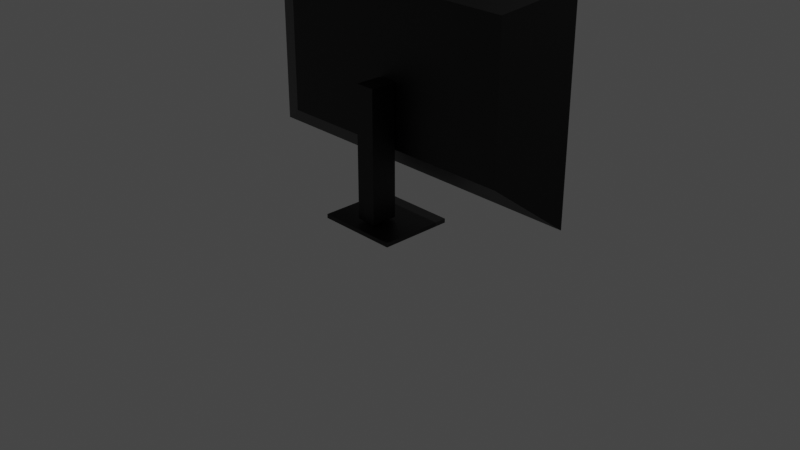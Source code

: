 # Source: Esports_Monitor.blend  (saved by Blender 3.6.13; exported with 4.5.12 LTS)
import bpy
from mathutils import Matrix  # noqa: F401  (used for matrix-valued properties, if any)

bpy.ops.wm.read_factory_settings(use_empty=True)
scene = bpy.context.scene
scene.name = 'Scene'

# ---- collections
col_collection = bpy.data.collections.new('Collection'); scene.collection.children.link(col_collection)

# ---- images (referenced by path relative to the original .blend; pixels are not part of the script)
import os
ASSET_DIR = os.environ.get("B2B_ASSET_DIR", "")  # directory of the original .blend (textures are referenced by path, not embedded)
HERE = os.path.dirname(os.path.abspath(__file__))  # packed textures are extracted next to this script under _unpacked/

def load_image(name, relpath, width, height, colorspace="sRGB"):
    """Load a texture the original file referenced (path relative to the .blend, or extracted next to this script)."""
    p = next((c for c in (os.path.join(HERE, relpath), os.path.join(ASSET_DIR, relpath)) if relpath and os.path.exists(c)), "")
    if p:
        img = bpy.data.images.load(p, check_existing=True)
        img.name = name
    else:  # same state as the original file: an image datablock whose file is absent (Cycles renders it pink)
        img = bpy.data.images.new(name, width, height)
        img.source = "FILE"
        img.filepath = "//" + (relpath or name)
    img.colorspace_settings.name = colorspace
    return img
img_rsu_esports_screen_png = load_image('RSU_Esports_Screen.png', 'images/RSU_Esports_Screen.png', 1024, 1024, 'sRGB')

# ---- materials (node trees are filled in below, after node groups)
mat_material = bpy.data.materials.new('Material')
mat_material.alpha_threshold = 0.0
mat_material.use_transparent_shadow = False
mat_material.roughness = 0.5
mat_material.line_color = (0.0, 0.0, 0.0, 1.0)
mat_material_001 = bpy.data.materials.new('Material.001')
mat_material_001.use_transparent_shadow = False

# ---- material node trees
mat_material.use_nodes = True; mat_material.node_tree.nodes.clear()
_N = mat_material.node_tree.nodes; _L = mat_material.node_tree.links
n0 = _N.new('ShaderNodeOutputMaterial'); n0.name = 'Material Output'; n0.location = (300, 300)
n1 = _N.new('ShaderNodeBsdfPrincipled'); n1.name = 'Principled BSDF'; n1.location = (10, 300)
n1.distribution = 'GGX'
n1.subsurface_method = 'RANDOM_WALK_SKIN'
n1.inputs[0].default_value = (0.001547, 0.001547, 0.001547, 1.0)
n1.inputs[3].default_value = 1.45
n1.inputs[27].default_value = (0.0, 0.0, 0.0, 1.0)
n1.inputs[28].default_value = 1.0
_L.new(n1.outputs[0], n0.inputs[0])
n0.is_active_output = True
mat_material_001.use_nodes = True; mat_material_001.node_tree.nodes.clear()
_N = mat_material_001.node_tree.nodes; _L = mat_material_001.node_tree.links
n0 = _N.new('ShaderNodeBsdfPrincipled'); n0.name = 'Principled BSDF'; n0.location = (10, 300)
n0.distribution = 'GGX'
n0.subsurface_method = 'RANDOM_WALK_SKIN'
n0.inputs[3].default_value = 1.45
n0.inputs[27].default_value = (0.0, 0.0, 0.0, 1.0)
n0.inputs[28].default_value = 1.0
n1 = _N.new('ShaderNodeOutputMaterial'); n1.name = 'Material Output'; n1.location = (300, 300)
n2 = _N.new('ShaderNodeTexImage'); n2.name = 'Image Texture'; n2.location = (-280, 280)
n2.image = img_rsu_esports_screen_png
_L.new(n0.outputs[0], n1.inputs[0])
_L.new(n2.outputs[0], n0.inputs[0])
n1.is_active_output = True

# ---- world
world_world = bpy.data.worlds.new('World'); scene.world = world_world
world_world.use_nodes = True; world_world.node_tree.nodes.clear()
_N = world_world.node_tree.nodes; _L = world_world.node_tree.links
n0 = _N.new('ShaderNodeOutputWorld'); n0.name = 'World Output'; n0.location = (300, 300)
n1 = _N.new('ShaderNodeBackground'); n1.name = 'Background'; n1.location = (10, 300)
n1.inputs[0].default_value = (0.05088, 0.05088, 0.05088, 1.0)
_L.new(n1.outputs[0], n0.inputs[0])
n0.is_active_output = True
world_world.color = (0.05088, 0.05088, 0.05088)
world_world.use_sun_shadow = False
world_world.sun_shadow_jitter_overblur = 0.0

# ---- cameras
cam_camera = bpy.data.cameras.new('Camera')
cam_camera.clip_end = 100.0
cam_camera.ortho_scale = 7.314

# ---- lights
light_light = bpy.data.lights.new('Light', 'POINT')
light_light.transmission_factor = 0.0
light_light.energy = 1000.0
light_light.shadow_soft_size = 0.1
light_light.shadow_maximum_resolution = 0.006
light_light.use_absolute_resolution = True

# ---- meshes
me_cube = bpy.data.meshes.new('Cube')
me_cube.from_pydata([(0.7229, 1.0, 0.7229), (0.7229, 1.0, -0.7229), (0.9123, -1.0, 0.9123), (0.9123, -1.0, -0.9123), (-0.7229, 1.0, 0.7229), (-0.7229, 1.0, -0.7229), (-0.9123, -1.0, 0.9123), (-0.9123, -1.0, -0.9123), (-1.0, -1.0, -1.0), (-1.0, -1.0, 1.0), (1.0, -1.0, 1.0), (1.0, -1.0, -1.0), (0.9123, -0.5781, 0.9123), (0.9123, -0.5781, -0.9123), (-0.9123, -0.5781, 0.9123), (-0.9123, -0.5781, -0.9123), (-0.05591, 2.95, -1.372), (-0.05591, 2.95, -0.09801), (-0.05591, 1.051, -1.372), (-0.05591, 1.051, -0.09801), (0.05591, 2.95, -1.372), (0.05591, 2.95, -0.09801), (0.05591, 1.051, -1.372), (0.05591, 1.051, -0.09801), (-0.2282, 3.809, -1.434), (-0.2282, 3.809, -1.394), (-0.2282, -1.389, -1.434), (-0.2282, -1.389, -1.394), (0.2282, 3.809, -1.434), (0.2282, 3.809, -1.394), (0.2282, -1.389, -1.434), (0.2282, -1.389, -1.394)], [], [(0, 4, 9, 10), (7, 3, 13, 15), (8, 9, 4, 5), (5, 1, 11, 8), (1, 0, 10, 11), (5, 4, 0, 1), (7, 6, 9, 8), (2, 3, 11, 10), (6, 2, 10, 9), (3, 7, 8, 11), (13, 12, 14, 15), (3, 2, 12, 13), (2, 6, 14, 12), (6, 7, 15, 14), (16, 17, 19, 18), (18, 19, 23, 22), (22, 23, 21, 20), (20, 21, 17, 16), (18, 22, 20, 16), (23, 19, 17, 21), (24, 25, 27, 26), (26, 27, 31, 30), (30, 31, 29, 28), (28, 29, 25, 24), (26, 30, 28, 24), (31, 27, 25, 29)])
me_cube.polygons.foreach_set('material_index', [0, 0, 0, 0, 0, 0, 0, 0, 0, 0, 1, 0, 0, 0, 0, 0, 0, 0, 0, 0, 0, 0, 0, 0, 0, 0])
_uv = me_cube.uv_layers.new(name='UVMap')
_uv.uv.foreach_set('vector', [0.625, 0.5, 0.875, 0.5, 0.875, 0.75, 0.625, 0.75, 0.386, 0.989, 0.386, 0.761, 0.386, 0.761, 0.386, 0.989, 0.375, 0.0, 0.625, 0.0, 0.625, 0.25, 0.375, 0.25, 0.125, 0.5, 0.375, 0.5, 0.375, 0.75, 0.125, 0.75, 0.375, 0.5, 0.625, 0.5, 0.625, 0.75, 0.375, 0.75, 0.375, 0.25, 0.625, 0.25, 0.625, 0.5, 0.375, 0.5, 0.386, 0.989, 0.614, 0.989, 0.625, 1.0, 0.375, 1.0, 0.614, 0.761, 0.386, 0.761, 0.375, 0.75, 0.625, 0.75, 0.614, 0.989, 0.614, 0.761, 0.625, 0.75, 0.625, 1.0, 0.386, 0.761, 0.386, 0.989, 0.375, 1.0, 0.375, 0.75, 0.0009072, 0.00479, 0.000908, 1.005, 0.9991, 1.005, 0.9991, 0.00479, 0.386, 0.761, 0.614, 0.761, 0.614, 0.761, 0.386, 0.761, 0.614, 0.761, 0.614, 0.989, 0.614, 0.989, 0.614, 0.761, 0.614, 0.989, 0.386, 0.989, 0.386, 0.989, 0.614, 0.989, 0.375, 0.0, 0.625, 0.0, 0.625, 0.25, 0.375, 0.25, 0.375, 0.25, 0.625, 0.25, 0.625, 0.5, 0.375, 0.5, 0.375, 0.5, 0.625, 0.5, 0.625, 0.75, 0.375, 0.75, 0.375, 0.75, 0.625, 0.75, 0.625, 1.0, 0.375, 1.0, 0.125, 0.5, 0.375, 0.5, 0.375, 0.75, 0.125, 0.75, 0.625, 0.5, 0.875, 0.5, 0.875, 0.75, 0.625, 0.75, 0.375, 0.0, 0.625, 0.0, 0.625, 0.25, 0.375, 0.25, 0.375, 0.25, 0.625, 0.25, 0.625, 0.5, 0.375, 0.5, 0.375, 0.5, 0.625, 0.5, 0.625, 0.75, 0.375, 0.75, 0.375, 0.75, 0.625, 0.75, 0.625, 1.0, 0.375, 1.0, 0.125, 0.5, 0.375, 0.5, 0.375, 0.75, 0.125, 0.75, 0.625, 0.5, 0.875, 0.5, 0.875, 0.75, 0.625, 0.75])
me_cube.materials.append(mat_material)
me_cube.materials.append(mat_material_001)
me_cube.use_mirror_vertex_groups = False
me_cube.update()

# ---- objects
ob_cube = bpy.data.objects.new('Cube', me_cube)
ob_light = bpy.data.objects.new('Light', light_light)
ob_camera = bpy.data.objects.new('Camera', cam_camera)

# ---- transforms, parenting, visibility, modifiers, constraints
ob_cube.location = (0.0, 0.0, 1.623)
ob_cube.scale = (1.934, -0.1507, 1.101)
ob_cube.lock_rotations_4d = False
ob_cube.empty_display_type = 'ARROWS'
ob_cube.lineart.crease_threshold = 0.0
ob_light.location = (4.076, 1.005, 5.904)
ob_light.rotation_euler = (0.6503, 0.05522, 1.866)
ob_light.lock_rotations_4d = False
ob_light.empty_display_type = 'ARROWS'
ob_light.color = (0.0, 0.0, 0.0, 0.0)
ob_light.lineart.crease_threshold = 0.0
ob_camera.location = (7.359, -6.926, 4.958)
ob_camera.rotation_euler = (1.109, 0.0, 0.8149)
ob_camera.lock_rotations_4d = False
ob_camera.empty_display_type = 'ARROWS'
ob_camera.color = (0.0, 0.0, 0.0, 0.0)
ob_camera.display_type = 'WIRE'
ob_camera.lineart.crease_threshold = 0.0

# ---- collection membership
col_collection.objects.link(ob_cube)
col_collection.objects.link(ob_light)
col_collection.objects.link(ob_camera)

# ---- scene / render settings (as saved in the file)
scene.camera = ob_camera
scene.frame_start = 1; scene.frame_end = 250; scene.frame_set(1)
scene.render.engine = 'BLENDER_EEVEE_NEXT'
scene.cycles.sampling_pattern = 'TABULATED_SOBOL'
scene.view_settings.view_transform = 'Filmic'
bpy.context.view_layer.update()
